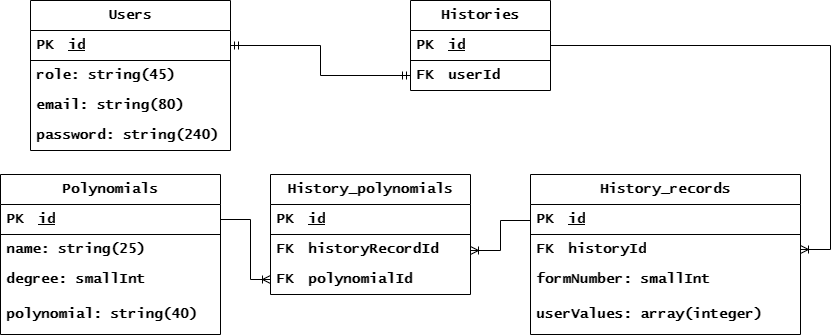

The diagram above was exported from draw.io. Its source (the exported page's mxGraphModel, read from the mxfile embedded in the PNG):
<mxGraphModel dx="1420" dy="777" grid="1" gridSize="10" guides="1" tooltips="1" connect="1" arrows="1" fold="1" page="1" pageScale="1" pageWidth="850" pageHeight="1100" math="0" shadow="0">
  <root>
    <mxCell id="0" />
    <mxCell id="1" parent="0" />
    <mxCell id="x5e1cdAuCDR3JLhLX5sP-1" value="Users" style="swimlane;fontStyle=1;childLayout=stackLayout;horizontal=1;startSize=30;horizontalStack=0;resizeParent=1;resizeParentMax=0;resizeLast=0;collapsible=1;marginBottom=0;whiteSpace=wrap;html=1;fontSize=14;fontFamily=Lucida Console;" parent="1" vertex="1">
      <mxGeometry x="30" width="200" height="150" as="geometry" />
    </mxCell>
    <mxCell id="cU9yHEpJG2velDnB7Cpa-11" value="" style="shape=table;startSize=0;container=1;collapsible=1;childLayout=tableLayout;fixedRows=1;rowLines=0;fontStyle=1;align=center;resizeLast=1;strokeColor=none;fillColor=none;collapsible=0;fontSize=14;fontFamily=Lucida Console;" vertex="1" parent="x5e1cdAuCDR3JLhLX5sP-1">
      <mxGeometry y="30" width="200" height="30" as="geometry" />
    </mxCell>
    <mxCell id="cU9yHEpJG2velDnB7Cpa-12" value="" style="shape=tableRow;horizontal=0;startSize=0;swimlaneHead=0;swimlaneBody=0;fillColor=none;collapsible=0;dropTarget=0;points=[[0,0.5],[1,0.5]];portConstraint=eastwest;top=0;left=0;right=0;bottom=1;fontSize=14;fontFamily=Lucida Console;fontStyle=1" vertex="1" parent="cU9yHEpJG2velDnB7Cpa-11">
      <mxGeometry width="200" height="30" as="geometry" />
    </mxCell>
    <mxCell id="cU9yHEpJG2velDnB7Cpa-13" value="PK" style="shape=partialRectangle;connectable=0;fillColor=none;top=0;left=0;bottom=0;right=0;fontStyle=1;overflow=hidden;whiteSpace=wrap;html=1;fontSize=14;fontFamily=Lucida Console;" vertex="1" parent="cU9yHEpJG2velDnB7Cpa-12">
      <mxGeometry width="30" height="30" as="geometry">
        <mxRectangle width="30" height="30" as="alternateBounds" />
      </mxGeometry>
    </mxCell>
    <mxCell id="cU9yHEpJG2velDnB7Cpa-14" value="id" style="shape=partialRectangle;connectable=0;fillColor=none;top=0;left=0;bottom=0;right=0;align=left;spacingLeft=6;fontStyle=5;overflow=hidden;whiteSpace=wrap;html=1;fontSize=14;fontFamily=Lucida Console;" vertex="1" parent="cU9yHEpJG2velDnB7Cpa-12">
      <mxGeometry x="30" width="170" height="30" as="geometry">
        <mxRectangle width="170" height="30" as="alternateBounds" />
      </mxGeometry>
    </mxCell>
    <mxCell id="cU9yHEpJG2velDnB7Cpa-2" value="role: string(45)" style="text;strokeColor=none;fillColor=none;align=left;verticalAlign=middle;spacingLeft=4;spacingRight=4;overflow=hidden;points=[[0,0.5],[1,0.5]];portConstraint=eastwest;rotatable=0;whiteSpace=wrap;html=1;fontSize=14;fontFamily=Lucida Console;fontStyle=1" vertex="1" parent="x5e1cdAuCDR3JLhLX5sP-1">
      <mxGeometry y="60" width="200" height="30" as="geometry" />
    </mxCell>
    <mxCell id="x5e1cdAuCDR3JLhLX5sP-4" value="email: string(80)" style="text;strokeColor=none;fillColor=none;align=left;verticalAlign=middle;spacingLeft=4;spacingRight=4;overflow=hidden;points=[[0,0.5],[1,0.5]];portConstraint=eastwest;rotatable=0;whiteSpace=wrap;html=1;fontSize=14;fontFamily=Lucida Console;fontStyle=1" parent="x5e1cdAuCDR3JLhLX5sP-1" vertex="1">
      <mxGeometry y="90" width="200" height="30" as="geometry" />
    </mxCell>
    <mxCell id="x5e1cdAuCDR3JLhLX5sP-5" value="password: string(240)" style="text;strokeColor=none;fillColor=none;align=left;verticalAlign=middle;spacingLeft=4;spacingRight=4;overflow=hidden;points=[[0,0.5],[1,0.5]];portConstraint=eastwest;rotatable=0;whiteSpace=wrap;html=1;fontSize=14;fontFamily=Lucida Console;fontStyle=1" parent="x5e1cdAuCDR3JLhLX5sP-1" vertex="1">
      <mxGeometry y="120" width="200" height="30" as="geometry" />
    </mxCell>
    <mxCell id="x5e1cdAuCDR3JLhLX5sP-6" value="Histories" style="swimlane;fontStyle=1;childLayout=stackLayout;horizontal=1;startSize=30;horizontalStack=0;resizeParent=1;resizeParentMax=0;resizeLast=0;collapsible=1;marginBottom=0;whiteSpace=wrap;html=1;fontSize=14;fontFamily=Lucida Console;" parent="1" vertex="1">
      <mxGeometry x="410" width="140" height="90" as="geometry" />
    </mxCell>
    <mxCell id="cU9yHEpJG2velDnB7Cpa-15" value="" style="shape=table;startSize=0;container=1;collapsible=1;childLayout=tableLayout;fixedRows=1;rowLines=0;fontStyle=1;align=center;resizeLast=1;strokeColor=none;fillColor=none;collapsible=0;fontSize=14;fontFamily=Lucida Console;" vertex="1" parent="x5e1cdAuCDR3JLhLX5sP-6">
      <mxGeometry y="30" width="140" height="30" as="geometry" />
    </mxCell>
    <mxCell id="cU9yHEpJG2velDnB7Cpa-16" value="" style="shape=tableRow;horizontal=0;startSize=0;swimlaneHead=0;swimlaneBody=0;fillColor=none;collapsible=0;dropTarget=0;points=[[0,0.5],[1,0.5]];portConstraint=eastwest;top=0;left=0;right=0;bottom=1;fontSize=14;fontFamily=Lucida Console;fontStyle=1" vertex="1" parent="cU9yHEpJG2velDnB7Cpa-15">
      <mxGeometry width="140" height="30" as="geometry" />
    </mxCell>
    <mxCell id="cU9yHEpJG2velDnB7Cpa-17" value="PK" style="shape=partialRectangle;connectable=0;fillColor=none;top=0;left=0;bottom=0;right=0;fontStyle=1;overflow=hidden;whiteSpace=wrap;html=1;fontSize=14;fontFamily=Lucida Console;" vertex="1" parent="cU9yHEpJG2velDnB7Cpa-16">
      <mxGeometry width="30" height="30" as="geometry">
        <mxRectangle width="30" height="30" as="alternateBounds" />
      </mxGeometry>
    </mxCell>
    <mxCell id="cU9yHEpJG2velDnB7Cpa-18" value="id" style="shape=partialRectangle;connectable=0;fillColor=none;top=0;left=0;bottom=0;right=0;align=left;spacingLeft=6;fontStyle=5;overflow=hidden;whiteSpace=wrap;html=1;fontSize=14;fontFamily=Lucida Console;" vertex="1" parent="cU9yHEpJG2velDnB7Cpa-16">
      <mxGeometry x="30" width="110" height="30" as="geometry">
        <mxRectangle width="110" height="30" as="alternateBounds" />
      </mxGeometry>
    </mxCell>
    <mxCell id="cU9yHEpJG2velDnB7Cpa-43" value="" style="shape=table;startSize=0;container=1;collapsible=1;childLayout=tableLayout;fixedRows=1;rowLines=0;fontStyle=1;align=center;resizeLast=1;strokeColor=none;fillColor=none;collapsible=0;fontSize=14;fontFamily=Lucida Console;" vertex="1" parent="x5e1cdAuCDR3JLhLX5sP-6">
      <mxGeometry y="60" width="140" height="30" as="geometry" />
    </mxCell>
    <mxCell id="cU9yHEpJG2velDnB7Cpa-44" value="" style="shape=tableRow;horizontal=0;startSize=0;swimlaneHead=0;swimlaneBody=0;fillColor=none;collapsible=0;dropTarget=0;points=[[0,0.5],[1,0.5]];portConstraint=eastwest;top=0;left=0;right=0;bottom=0;fontSize=14;fontFamily=Lucida Console;fontStyle=1" vertex="1" parent="cU9yHEpJG2velDnB7Cpa-43">
      <mxGeometry width="140" height="30" as="geometry" />
    </mxCell>
    <mxCell id="cU9yHEpJG2velDnB7Cpa-45" value="FK" style="shape=partialRectangle;connectable=0;fillColor=none;top=0;left=0;bottom=0;right=0;fontStyle=1;overflow=hidden;whiteSpace=wrap;html=1;fontSize=14;fontFamily=Lucida Console;" vertex="1" parent="cU9yHEpJG2velDnB7Cpa-44">
      <mxGeometry width="30" height="30" as="geometry">
        <mxRectangle width="30" height="30" as="alternateBounds" />
      </mxGeometry>
    </mxCell>
    <mxCell id="cU9yHEpJG2velDnB7Cpa-46" value="userId" style="shape=partialRectangle;connectable=0;fillColor=none;top=0;left=0;bottom=0;right=0;align=left;spacingLeft=6;fontStyle=1;overflow=hidden;whiteSpace=wrap;html=1;fontSize=14;fontFamily=Lucida Console;" vertex="1" parent="cU9yHEpJG2velDnB7Cpa-44">
      <mxGeometry x="30" width="110" height="30" as="geometry">
        <mxRectangle width="110" height="30" as="alternateBounds" />
      </mxGeometry>
    </mxCell>
    <mxCell id="x5e1cdAuCDR3JLhLX5sP-11" value="" style="edgeStyle=orthogonalEdgeStyle;fontSize=14;html=1;endArrow=ERmandOne;startArrow=ERmandOne;rounded=0;fontFamily=Lucida Console;fontStyle=1;exitX=1;exitY=0.5;exitDx=0;exitDy=0;" parent="1" source="cU9yHEpJG2velDnB7Cpa-12" target="cU9yHEpJG2velDnB7Cpa-44" edge="1">
      <mxGeometry width="100" height="100" relative="1" as="geometry">
        <mxPoint x="230" y="75" as="sourcePoint" />
        <mxPoint x="410" y="105" as="targetPoint" />
      </mxGeometry>
    </mxCell>
    <mxCell id="x5e1cdAuCDR3JLhLX5sP-12" value="Polynomials" style="swimlane;fontStyle=1;childLayout=stackLayout;horizontal=1;startSize=30;horizontalStack=0;resizeParent=1;resizeParentMax=0;resizeLast=0;collapsible=1;marginBottom=0;whiteSpace=wrap;html=1;fontSize=14;fontFamily=Lucida Console;" parent="1" vertex="1">
      <mxGeometry y="174" width="220" height="160" as="geometry" />
    </mxCell>
    <mxCell id="cU9yHEpJG2velDnB7Cpa-19" value="" style="shape=table;startSize=0;container=1;collapsible=1;childLayout=tableLayout;fixedRows=1;rowLines=0;fontStyle=1;align=center;resizeLast=1;strokeColor=none;fillColor=none;collapsible=0;fontSize=14;fontFamily=Lucida Console;" vertex="1" parent="x5e1cdAuCDR3JLhLX5sP-12">
      <mxGeometry y="30" width="220" height="30" as="geometry" />
    </mxCell>
    <mxCell id="cU9yHEpJG2velDnB7Cpa-20" value="" style="shape=tableRow;horizontal=0;startSize=0;swimlaneHead=0;swimlaneBody=0;fillColor=none;collapsible=0;dropTarget=0;points=[[0,0.5],[1,0.5]];portConstraint=eastwest;top=0;left=0;right=0;bottom=1;fontSize=14;fontFamily=Lucida Console;fontStyle=1" vertex="1" parent="cU9yHEpJG2velDnB7Cpa-19">
      <mxGeometry width="220" height="30" as="geometry" />
    </mxCell>
    <mxCell id="cU9yHEpJG2velDnB7Cpa-21" value="PK" style="shape=partialRectangle;connectable=0;fillColor=none;top=0;left=0;bottom=0;right=0;fontStyle=1;overflow=hidden;whiteSpace=wrap;html=1;fontSize=14;fontFamily=Lucida Console;" vertex="1" parent="cU9yHEpJG2velDnB7Cpa-20">
      <mxGeometry width="30" height="30" as="geometry">
        <mxRectangle width="30" height="30" as="alternateBounds" />
      </mxGeometry>
    </mxCell>
    <mxCell id="cU9yHEpJG2velDnB7Cpa-22" value="id" style="shape=partialRectangle;connectable=0;fillColor=none;top=0;left=0;bottom=0;right=0;align=left;spacingLeft=6;fontStyle=5;overflow=hidden;whiteSpace=wrap;html=1;fontSize=14;fontFamily=Lucida Console;" vertex="1" parent="cU9yHEpJG2velDnB7Cpa-20">
      <mxGeometry x="30" width="190" height="30" as="geometry">
        <mxRectangle width="190" height="30" as="alternateBounds" />
      </mxGeometry>
    </mxCell>
    <mxCell id="x5e1cdAuCDR3JLhLX5sP-14" value="name: string(25)" style="text;strokeColor=none;fillColor=none;align=left;verticalAlign=middle;spacingLeft=4;spacingRight=4;overflow=hidden;points=[[0,0.5],[1,0.5]];portConstraint=eastwest;rotatable=0;whiteSpace=wrap;html=1;fontSize=14;fontFamily=Lucida Console;fontStyle=1" parent="x5e1cdAuCDR3JLhLX5sP-12" vertex="1">
      <mxGeometry y="60" width="220" height="30" as="geometry" />
    </mxCell>
    <mxCell id="x5e1cdAuCDR3JLhLX5sP-15" value="degree: smallInt" style="text;strokeColor=none;fillColor=none;align=left;verticalAlign=middle;spacingLeft=4;spacingRight=4;overflow=hidden;points=[[0,0.5],[1,0.5]];portConstraint=eastwest;rotatable=0;whiteSpace=wrap;html=1;fontSize=14;fontFamily=Lucida Console;fontStyle=1" parent="x5e1cdAuCDR3JLhLX5sP-12" vertex="1">
      <mxGeometry y="90" width="220" height="30" as="geometry" />
    </mxCell>
    <mxCell id="x5e1cdAuCDR3JLhLX5sP-16" value="polynomial: string(40)" style="text;strokeColor=none;fillColor=none;align=left;verticalAlign=middle;spacingLeft=4;spacingRight=4;overflow=hidden;points=[[0,0.5],[1,0.5]];portConstraint=eastwest;rotatable=0;whiteSpace=wrap;html=1;fontSize=14;fontFamily=Lucida Console;fontStyle=1" parent="x5e1cdAuCDR3JLhLX5sP-12" vertex="1">
      <mxGeometry y="120" width="220" height="40" as="geometry" />
    </mxCell>
    <mxCell id="x5e1cdAuCDR3JLhLX5sP-43" value="History_records" style="swimlane;fontStyle=1;childLayout=stackLayout;horizontal=1;startSize=30;horizontalStack=0;resizeParent=1;resizeParentMax=0;resizeLast=0;collapsible=1;marginBottom=0;whiteSpace=wrap;html=1;fontSize=14;fontFamily=Lucida Console;" parent="1" vertex="1">
      <mxGeometry x="530" y="174" width="270" height="160" as="geometry" />
    </mxCell>
    <mxCell id="cU9yHEpJG2velDnB7Cpa-27" value="" style="shape=table;startSize=0;container=1;collapsible=1;childLayout=tableLayout;fixedRows=1;rowLines=0;fontStyle=1;align=center;resizeLast=1;strokeColor=none;fillColor=none;collapsible=0;fontSize=14;fontFamily=Lucida Console;" vertex="1" parent="x5e1cdAuCDR3JLhLX5sP-43">
      <mxGeometry y="30" width="270" height="30" as="geometry" />
    </mxCell>
    <mxCell id="cU9yHEpJG2velDnB7Cpa-28" value="" style="shape=tableRow;horizontal=0;startSize=0;swimlaneHead=0;swimlaneBody=0;fillColor=none;collapsible=0;dropTarget=0;points=[[0,0.5],[1,0.5]];portConstraint=eastwest;top=0;left=0;right=0;bottom=1;fontSize=14;fontFamily=Lucida Console;fontStyle=1" vertex="1" parent="cU9yHEpJG2velDnB7Cpa-27">
      <mxGeometry width="270" height="30" as="geometry" />
    </mxCell>
    <mxCell id="cU9yHEpJG2velDnB7Cpa-29" value="PK" style="shape=partialRectangle;connectable=0;fillColor=none;top=0;left=0;bottom=0;right=0;fontStyle=1;overflow=hidden;whiteSpace=wrap;html=1;fontSize=14;fontFamily=Lucida Console;" vertex="1" parent="cU9yHEpJG2velDnB7Cpa-28">
      <mxGeometry width="30" height="30" as="geometry">
        <mxRectangle width="30" height="30" as="alternateBounds" />
      </mxGeometry>
    </mxCell>
    <mxCell id="cU9yHEpJG2velDnB7Cpa-30" value="id" style="shape=partialRectangle;connectable=0;fillColor=none;top=0;left=0;bottom=0;right=0;align=left;spacingLeft=6;fontStyle=5;overflow=hidden;whiteSpace=wrap;html=1;fontSize=14;fontFamily=Lucida Console;" vertex="1" parent="cU9yHEpJG2velDnB7Cpa-28">
      <mxGeometry x="30" width="240" height="30" as="geometry">
        <mxRectangle width="240" height="30" as="alternateBounds" />
      </mxGeometry>
    </mxCell>
    <mxCell id="cU9yHEpJG2velDnB7Cpa-31" value="" style="shape=table;startSize=0;container=1;collapsible=1;childLayout=tableLayout;fixedRows=1;rowLines=0;fontStyle=1;align=center;resizeLast=1;strokeColor=none;fillColor=none;collapsible=0;fontSize=14;fontFamily=Lucida Console;" vertex="1" parent="x5e1cdAuCDR3JLhLX5sP-43">
      <mxGeometry y="60" width="270" height="30" as="geometry" />
    </mxCell>
    <mxCell id="cU9yHEpJG2velDnB7Cpa-32" value="" style="shape=tableRow;horizontal=0;startSize=0;swimlaneHead=0;swimlaneBody=0;fillColor=none;collapsible=0;dropTarget=0;points=[[0,0.5],[1,0.5]];portConstraint=eastwest;top=0;left=0;right=0;bottom=0;fontSize=14;fontFamily=Lucida Console;fontStyle=1" vertex="1" parent="cU9yHEpJG2velDnB7Cpa-31">
      <mxGeometry width="270" height="30" as="geometry" />
    </mxCell>
    <mxCell id="cU9yHEpJG2velDnB7Cpa-33" value="FK" style="shape=partialRectangle;connectable=0;fillColor=none;top=0;left=0;bottom=0;right=0;fontStyle=1;overflow=hidden;whiteSpace=wrap;html=1;fontSize=14;fontFamily=Lucida Console;" vertex="1" parent="cU9yHEpJG2velDnB7Cpa-32">
      <mxGeometry width="30" height="30" as="geometry">
        <mxRectangle width="30" height="30" as="alternateBounds" />
      </mxGeometry>
    </mxCell>
    <mxCell id="cU9yHEpJG2velDnB7Cpa-34" value="historyId" style="shape=partialRectangle;connectable=0;fillColor=none;top=0;left=0;bottom=0;right=0;align=left;spacingLeft=6;fontStyle=1;overflow=hidden;whiteSpace=wrap;html=1;fontSize=14;fontFamily=Lucida Console;" vertex="1" parent="cU9yHEpJG2velDnB7Cpa-32">
      <mxGeometry x="30" width="240" height="30" as="geometry">
        <mxRectangle width="240" height="30" as="alternateBounds" />
      </mxGeometry>
    </mxCell>
    <mxCell id="X4KHSdqsBcSfl2rt4r0h-1" value="formNumber: smallInt" style="text;strokeColor=none;fillColor=none;align=left;verticalAlign=middle;spacingLeft=4;spacingRight=4;overflow=hidden;points=[[0,0.5],[1,0.5]];portConstraint=eastwest;rotatable=0;whiteSpace=wrap;html=1;fontSize=14;fontFamily=Lucida Console;fontStyle=1" parent="x5e1cdAuCDR3JLhLX5sP-43" vertex="1">
      <mxGeometry y="90" width="270" height="30" as="geometry" />
    </mxCell>
    <mxCell id="x5e1cdAuCDR3JLhLX5sP-46" value="userValues: array(integer)" style="text;strokeColor=none;fillColor=none;align=left;verticalAlign=middle;spacingLeft=4;spacingRight=4;overflow=hidden;points=[[0,0.5],[1,0.5]];portConstraint=eastwest;rotatable=0;whiteSpace=wrap;html=1;fontSize=14;fontFamily=Lucida Console;fontStyle=1" parent="x5e1cdAuCDR3JLhLX5sP-43" vertex="1">
      <mxGeometry y="120" width="270" height="40" as="geometry" />
    </mxCell>
    <mxCell id="X4KHSdqsBcSfl2rt4r0h-4" value="History_polynomials" style="swimlane;fontStyle=1;childLayout=stackLayout;horizontal=1;startSize=30;horizontalStack=0;resizeParent=1;resizeParentMax=0;resizeLast=0;collapsible=1;marginBottom=0;whiteSpace=wrap;html=1;fontSize=14;fontFamily=Lucida Console;" parent="1" vertex="1">
      <mxGeometry x="270" y="174" width="200" height="120" as="geometry">
        <mxRectangle x="280" y="160" width="140" height="30" as="alternateBounds" />
      </mxGeometry>
    </mxCell>
    <mxCell id="cU9yHEpJG2velDnB7Cpa-23" value="" style="shape=table;startSize=0;container=1;collapsible=1;childLayout=tableLayout;fixedRows=1;rowLines=0;fontStyle=1;align=center;resizeLast=1;strokeColor=none;fillColor=none;collapsible=0;fontSize=14;fontFamily=Lucida Console;" vertex="1" parent="X4KHSdqsBcSfl2rt4r0h-4">
      <mxGeometry y="30" width="200" height="30" as="geometry" />
    </mxCell>
    <mxCell id="cU9yHEpJG2velDnB7Cpa-24" value="" style="shape=tableRow;horizontal=0;startSize=0;swimlaneHead=0;swimlaneBody=0;fillColor=none;collapsible=0;dropTarget=0;points=[[0,0.5],[1,0.5]];portConstraint=eastwest;top=0;left=0;right=0;bottom=1;fontSize=14;fontFamily=Lucida Console;fontStyle=1" vertex="1" parent="cU9yHEpJG2velDnB7Cpa-23">
      <mxGeometry width="200" height="30" as="geometry" />
    </mxCell>
    <mxCell id="cU9yHEpJG2velDnB7Cpa-25" value="PK" style="shape=partialRectangle;connectable=0;fillColor=none;top=0;left=0;bottom=0;right=0;fontStyle=1;overflow=hidden;whiteSpace=wrap;html=1;fontSize=14;fontFamily=Lucida Console;" vertex="1" parent="cU9yHEpJG2velDnB7Cpa-24">
      <mxGeometry width="30" height="30" as="geometry">
        <mxRectangle width="30" height="30" as="alternateBounds" />
      </mxGeometry>
    </mxCell>
    <mxCell id="cU9yHEpJG2velDnB7Cpa-26" value="id" style="shape=partialRectangle;connectable=0;fillColor=none;top=0;left=0;bottom=0;right=0;align=left;spacingLeft=6;fontStyle=5;overflow=hidden;whiteSpace=wrap;html=1;fontSize=14;fontFamily=Lucida Console;" vertex="1" parent="cU9yHEpJG2velDnB7Cpa-24">
      <mxGeometry x="30" width="170" height="30" as="geometry">
        <mxRectangle width="170" height="30" as="alternateBounds" />
      </mxGeometry>
    </mxCell>
    <mxCell id="cU9yHEpJG2velDnB7Cpa-35" value="" style="shape=table;startSize=0;container=1;collapsible=1;childLayout=tableLayout;fixedRows=1;rowLines=0;fontStyle=1;align=center;resizeLast=1;strokeColor=none;fillColor=none;collapsible=0;fontSize=14;fontFamily=Lucida Console;" vertex="1" parent="X4KHSdqsBcSfl2rt4r0h-4">
      <mxGeometry y="60" width="200" height="30" as="geometry" />
    </mxCell>
    <mxCell id="cU9yHEpJG2velDnB7Cpa-36" value="" style="shape=tableRow;horizontal=0;startSize=0;swimlaneHead=0;swimlaneBody=0;fillColor=none;collapsible=0;dropTarget=0;points=[[0,0.5],[1,0.5]];portConstraint=eastwest;top=0;left=0;right=0;bottom=0;fontSize=14;fontFamily=Lucida Console;fontStyle=1" vertex="1" parent="cU9yHEpJG2velDnB7Cpa-35">
      <mxGeometry width="200" height="30" as="geometry" />
    </mxCell>
    <mxCell id="cU9yHEpJG2velDnB7Cpa-37" value="FK" style="shape=partialRectangle;connectable=0;fillColor=none;top=0;left=0;bottom=0;right=0;fontStyle=1;overflow=hidden;whiteSpace=wrap;html=1;fontSize=14;fontFamily=Lucida Console;" vertex="1" parent="cU9yHEpJG2velDnB7Cpa-36">
      <mxGeometry width="30" height="30" as="geometry">
        <mxRectangle width="30" height="30" as="alternateBounds" />
      </mxGeometry>
    </mxCell>
    <mxCell id="cU9yHEpJG2velDnB7Cpa-38" value="historyRecordId" style="shape=partialRectangle;connectable=0;fillColor=none;top=0;left=0;bottom=0;right=0;align=left;spacingLeft=6;fontStyle=1;overflow=hidden;whiteSpace=wrap;html=1;fontSize=14;fontFamily=Lucida Console;" vertex="1" parent="cU9yHEpJG2velDnB7Cpa-36">
      <mxGeometry x="30" width="170" height="30" as="geometry">
        <mxRectangle width="170" height="30" as="alternateBounds" />
      </mxGeometry>
    </mxCell>
    <mxCell id="cU9yHEpJG2velDnB7Cpa-39" value="" style="shape=table;startSize=0;container=1;collapsible=1;childLayout=tableLayout;fixedRows=1;rowLines=0;fontStyle=1;align=center;resizeLast=1;strokeColor=none;fillColor=none;collapsible=0;fontSize=14;fontFamily=Lucida Console;" vertex="1" parent="X4KHSdqsBcSfl2rt4r0h-4">
      <mxGeometry y="90" width="200" height="30" as="geometry" />
    </mxCell>
    <mxCell id="cU9yHEpJG2velDnB7Cpa-40" value="" style="shape=tableRow;horizontal=0;startSize=0;swimlaneHead=0;swimlaneBody=0;fillColor=none;collapsible=0;dropTarget=0;points=[[0,0.5],[1,0.5]];portConstraint=eastwest;top=0;left=0;right=0;bottom=0;fontSize=14;fontFamily=Lucida Console;fontStyle=1" vertex="1" parent="cU9yHEpJG2velDnB7Cpa-39">
      <mxGeometry width="200" height="30" as="geometry" />
    </mxCell>
    <mxCell id="cU9yHEpJG2velDnB7Cpa-41" value="FK" style="shape=partialRectangle;connectable=0;fillColor=none;top=0;left=0;bottom=0;right=0;fontStyle=1;overflow=hidden;whiteSpace=wrap;html=1;fontSize=14;fontFamily=Lucida Console;" vertex="1" parent="cU9yHEpJG2velDnB7Cpa-40">
      <mxGeometry width="30" height="30" as="geometry">
        <mxRectangle width="30" height="30" as="alternateBounds" />
      </mxGeometry>
    </mxCell>
    <mxCell id="cU9yHEpJG2velDnB7Cpa-42" value="polynomialId" style="shape=partialRectangle;connectable=0;fillColor=none;top=0;left=0;bottom=0;right=0;align=left;spacingLeft=6;fontStyle=1;overflow=hidden;whiteSpace=wrap;html=1;fontSize=14;fontFamily=Lucida Console;" vertex="1" parent="cU9yHEpJG2velDnB7Cpa-40">
      <mxGeometry x="30" width="170" height="30" as="geometry">
        <mxRectangle width="170" height="30" as="alternateBounds" />
      </mxGeometry>
    </mxCell>
    <mxCell id="X4KHSdqsBcSfl2rt4r0h-9" value="" style="edgeStyle=orthogonalEdgeStyle;fontSize=14;html=1;endArrow=ERoneToMany;rounded=0;fontFamily=Lucida Console;fontStyle=1;exitX=1;exitY=0.5;exitDx=0;exitDy=0;" parent="1" target="cU9yHEpJG2velDnB7Cpa-32" edge="1">
      <mxGeometry width="100" height="100" relative="1" as="geometry">
        <mxPoint x="550" y="75" as="sourcePoint" />
        <mxPoint x="800" y="279" as="targetPoint" />
        <Array as="points">
          <mxPoint x="550" y="45" />
          <mxPoint x="830" y="45" />
          <mxPoint x="830" y="249" />
        </Array>
      </mxGeometry>
    </mxCell>
    <mxCell id="X4KHSdqsBcSfl2rt4r0h-10" value="" style="edgeStyle=orthogonalEdgeStyle;fontSize=14;html=1;endArrow=ERoneToMany;rounded=0;exitX=1;exitY=0.5;exitDx=0;exitDy=0;fontFamily=Lucida Console;fontStyle=1" parent="1" target="cU9yHEpJG2velDnB7Cpa-40" edge="1">
      <mxGeometry width="100" height="100" relative="1" as="geometry">
        <mxPoint x="220" y="219" as="sourcePoint" />
        <mxPoint x="270" y="309" as="targetPoint" />
        <Array as="points">
          <mxPoint x="250" y="219" />
          <mxPoint x="250" y="279" />
        </Array>
      </mxGeometry>
    </mxCell>
    <mxCell id="X4KHSdqsBcSfl2rt4r0h-11" value="" style="edgeStyle=orthogonalEdgeStyle;fontSize=14;html=1;endArrow=ERoneToMany;rounded=0;exitX=0;exitY=0.5;exitDx=0;exitDy=0;fontFamily=Lucida Console;fontStyle=1" parent="1" target="cU9yHEpJG2velDnB7Cpa-36" edge="1">
      <mxGeometry width="100" height="100" relative="1" as="geometry">
        <mxPoint x="530" y="219" as="sourcePoint" />
        <mxPoint x="470" y="249" as="targetPoint" />
        <Array as="points">
          <mxPoint x="530" y="220" />
          <mxPoint x="500" y="220" />
          <mxPoint x="500" y="250" />
        </Array>
      </mxGeometry>
    </mxCell>
  </root>
</mxGraphModel>